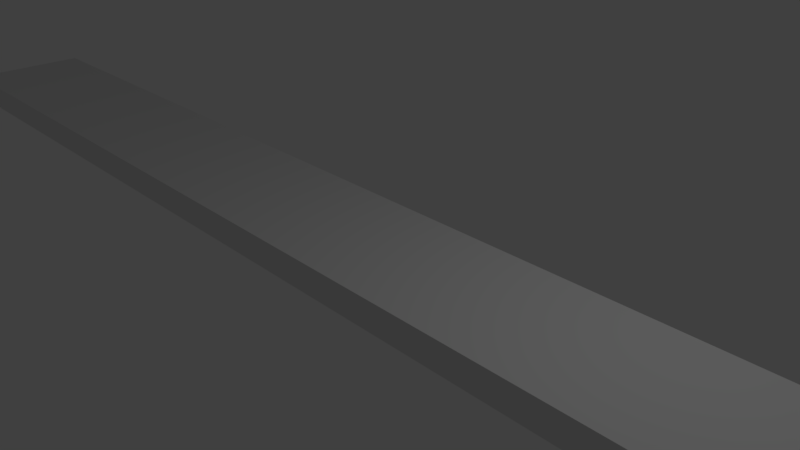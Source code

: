 # Source: uvtest.blend  (saved by Blender 2.79.0; exported with 4.5.12 LTS)
import bpy
from mathutils import Matrix  # noqa: F401  (used for matrix-valued properties, if any)

bpy.ops.wm.read_factory_settings(use_empty=True)
scene = bpy.context.scene
scene.name = 'Scene'

# ---- collections
col_collection_1 = bpy.data.collections.new('Collection 1'); scene.collection.children.link(col_collection_1)

# ---- world
world_world = bpy.data.worlds.new('World'); scene.world = world_world
world_world.color = (0.05088, 0.05088, 0.05088)
world_world.use_sun_shadow = False
world_world.sun_shadow_jitter_overblur = 0.0
world_world.cycles.sampling_method = 'MANUAL'

# ---- cameras
cam_camera = bpy.data.cameras.new('Camera')
cam_camera.clip_end = 100.0
cam_camera.lens = 35.0
cam_camera.sensor_width = 32.0
cam_camera.sensor_height = 18.0
cam_camera.ortho_scale = 7.314
cam_camera.dof.focus_distance = 0.0
cam_camera.dof.aperture_fstop = 128.0

# ---- lights
light_lamp = bpy.data.lights.new('Lamp', 'POINT')
light_lamp.transmission_factor = 0.0
light_lamp.cutoff_distance = 30.0
light_lamp.energy = 100.0
light_lamp.shadow_buffer_clip_start = 1.001
light_lamp.shadow_soft_size = 0.1
light_lamp.shadow_maximum_resolution = 0.006
light_lamp.use_absolute_resolution = True

# ---- meshes
me_cube_001 = bpy.data.meshes.new('Cube.001')
me_cube_001.from_pydata([(-10.61, -1.0, -0.2106), (-10.61, -1.0, 0.2106), (-10.61, 1.0, -0.2106), (-10.61, 1.0, 0.2106), (10.61, -1.0, -0.2106), (10.61, -1.0, 0.2106), (10.61, 1.0, -0.2106), (10.61, 1.0, 0.2106)], [], [(0, 1, 3, 2), (2, 3, 7, 6), (6, 7, 5, 4), (4, 5, 1, 0), (2, 6, 4, 0), (7, 3, 1, 5)])
_uv = me_cube_001.uv_layers.new(name='UVMap')
_uv.uv.foreach_set('vector', [9.563, 0.2489, 9.563, 0.229, 11.14, 0.229, 11.14, 0.2489, 9.563, 0.2288, 9.563, 0.209, 26.34, 0.209, 26.34, 0.2288, 12.73, 0.229, 12.73, 0.2489, 11.15, 0.2489, 11.15, 0.229, 26.34, 0.1889, 26.34, 0.2088, 9.563, 0.2088, 9.563, 0.1889, 9.563, 9.821e-05, 26.34, 9.93e-05, 26.34, 0.09432, 9.563, 0.09432, 26.34, 0.1887, 9.563, 0.1887, 9.563, 0.09452, 26.34, 0.09452])
me_cube_001.use_remesh_preserve_volume = False
me_cube_001.use_remesh_preserve_attributes = False
me_cube_001.use_mirror_vertex_groups = False
me_cube_001.update()

# ---- objects
ob_cube = bpy.data.objects.new('Cube', me_cube_001)
ob_lamp = bpy.data.objects.new('Lamp', light_lamp)
ob_camera = bpy.data.objects.new('Camera', cam_camera)

# ---- transforms, parenting, visibility, modifiers, constraints
ob_cube.location = (0.0, 0.0, 0.0)
ob_cube.lineart.crease_threshold = 0.0
ob_lamp.location = (4.076, 1.005, 5.904)
ob_lamp.rotation_euler = (0.6503, 0.05522, 1.866)
ob_lamp.lock_rotations_4d = False
ob_lamp.empty_display_type = 'ARROWS'
ob_lamp.color = (0.0, 0.0, 0.0, 0.0)
ob_lamp.lineart.crease_threshold = 0.0
ob_camera.location = (7.481, -6.508, 5.344)
ob_camera.rotation_euler = (1.109, 0.0, 0.8149)
ob_camera.lock_rotations_4d = False
ob_camera.empty_display_type = 'ARROWS'
ob_camera.color = (0.0, 0.0, 0.0, 0.0)
ob_camera.display_type = 'WIRE'
ob_camera.lineart.crease_threshold = 0.0

# ---- collection membership
col_collection_1.objects.link(ob_cube)
col_collection_1.objects.link(ob_lamp)
col_collection_1.objects.link(ob_camera)

# ---- scene / render settings (as saved in the file)
scene.camera = ob_camera
scene.frame_start = 1; scene.frame_end = 250; scene.frame_set(1)
scene.render.engine = 'BLENDER_EEVEE_NEXT'
scene.render.resolution_percentage = 50
scene.render.dither_intensity = 0.0
scene.cycles.use_denoising = False
scene.cycles.samples = 128
scene.cycles.sampling_pattern = 'TABULATED_SOBOL'
scene.cycles.use_adaptive_sampling = False
scene.cycles.use_light_tree = False
scene.cycles.blur_glossy = 0.0
scene.cycles.sample_clamp_indirect = 0.0
scene.view_settings.view_transform = 'Standard'
bpy.context.view_layer.update()
